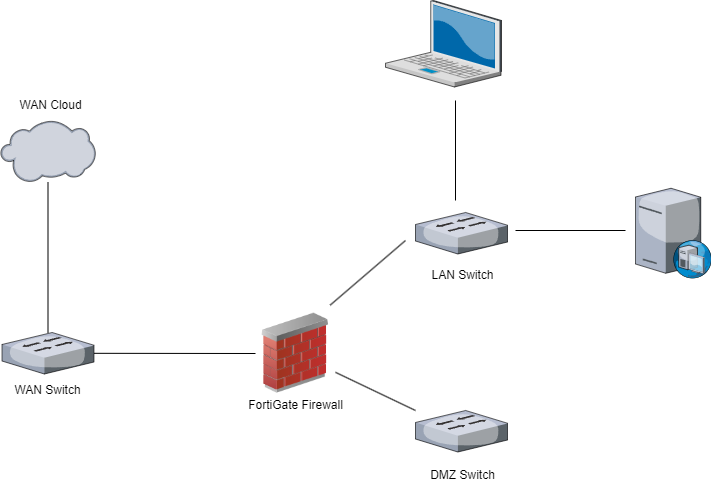

The diagram above was exported from draw.io. Its source (the exported page's mxGraphModel, read from the mxfile embedded in the PNG):
<mxGraphModel dx="794" dy="470" grid="1" gridSize="10" guides="1" tooltips="1" connect="1" arrows="1" fold="1" page="1" pageScale="1" pageWidth="850" pageHeight="1100" math="0" shadow="0">
  <root>
    <mxCell id="0" />
    <mxCell id="1" parent="0" />
    <mxCell id="pY28GtM63PGBfvaxOO0n-1" value="" style="verticalLabelPosition=bottom;sketch=0;aspect=fixed;html=1;verticalAlign=top;strokeColor=none;align=center;outlineConnect=0;shape=mxgraph.citrix.cloud;" vertex="1" parent="1">
      <mxGeometry x="65" y="280" width="95" height="62" as="geometry" />
    </mxCell>
    <mxCell id="pY28GtM63PGBfvaxOO0n-2" value="WAN Cloud" style="text;html=1;align=center;verticalAlign=middle;resizable=0;points=[];autosize=1;strokeColor=none;fillColor=none;" vertex="1" parent="1">
      <mxGeometry x="70" y="250" width="90" height="30" as="geometry" />
    </mxCell>
    <mxCell id="pY28GtM63PGBfvaxOO0n-3" value="" style="verticalLabelPosition=bottom;sketch=0;aspect=fixed;html=1;verticalAlign=top;strokeColor=none;align=center;outlineConnect=0;shape=mxgraph.citrix.switch;" vertex="1" parent="1">
      <mxGeometry x="66.5" y="492" width="92" height="41.5" as="geometry" />
    </mxCell>
    <mxCell id="pY28GtM63PGBfvaxOO0n-5" value="WAN Switch" style="text;html=1;align=center;verticalAlign=middle;resizable=0;points=[];autosize=1;strokeColor=none;fillColor=none;" vertex="1" parent="1">
      <mxGeometry x="66.5" y="535" width="90" height="30" as="geometry" />
    </mxCell>
    <mxCell id="pY28GtM63PGBfvaxOO0n-6" value="" style="endArrow=none;html=1;rounded=0;" edge="1" parent="1" source="pY28GtM63PGBfvaxOO0n-3" target="pY28GtM63PGBfvaxOO0n-1">
      <mxGeometry width="50" height="50" relative="1" as="geometry">
        <mxPoint x="95" y="462" as="sourcePoint" />
        <mxPoint x="145" y="412" as="targetPoint" />
      </mxGeometry>
    </mxCell>
    <mxCell id="pY28GtM63PGBfvaxOO0n-7" value="" style="image;html=1;image=img/lib/clip_art/networking/Firewall_02_128x128.png" vertex="1" parent="1">
      <mxGeometry x="320" y="472.75" width="80" height="80" as="geometry" />
    </mxCell>
    <mxCell id="pY28GtM63PGBfvaxOO0n-8" value="FortiGate Firewall" style="text;html=1;align=center;verticalAlign=middle;resizable=0;points=[];autosize=1;strokeColor=none;fillColor=none;" vertex="1" parent="1">
      <mxGeometry x="300" y="550" width="120" height="30" as="geometry" />
    </mxCell>
    <mxCell id="pY28GtM63PGBfvaxOO0n-9" value="" style="endArrow=none;html=1;rounded=0;" edge="1" parent="1" target="pY28GtM63PGBfvaxOO0n-3">
      <mxGeometry width="50" height="50" relative="1" as="geometry">
        <mxPoint x="320" y="513" as="sourcePoint" />
        <mxPoint x="255" y="372" as="targetPoint" />
      </mxGeometry>
    </mxCell>
    <mxCell id="pY28GtM63PGBfvaxOO0n-10" value="" style="endArrow=none;html=1;rounded=0;" edge="1" parent="1" target="pY28GtM63PGBfvaxOO0n-7">
      <mxGeometry width="50" height="50" relative="1" as="geometry">
        <mxPoint x="480" y="570" as="sourcePoint" />
        <mxPoint x="249" y="580" as="targetPoint" />
      </mxGeometry>
    </mxCell>
    <mxCell id="pY28GtM63PGBfvaxOO0n-11" value="" style="verticalLabelPosition=bottom;sketch=0;aspect=fixed;html=1;verticalAlign=top;strokeColor=none;align=center;outlineConnect=0;shape=mxgraph.citrix.switch;" vertex="1" parent="1">
      <mxGeometry x="480" y="570" width="92" height="41.5" as="geometry" />
    </mxCell>
    <mxCell id="pY28GtM63PGBfvaxOO0n-13" value="DMZ Switch" style="text;html=1;align=center;verticalAlign=middle;resizable=0;points=[];autosize=1;strokeColor=none;fillColor=none;" vertex="1" parent="1">
      <mxGeometry x="482" y="620" width="90" height="30" as="geometry" />
    </mxCell>
    <mxCell id="pY28GtM63PGBfvaxOO0n-14" value="" style="endArrow=none;html=1;rounded=0;exitX=0.933;exitY=-0.101;exitDx=0;exitDy=0;exitPerimeter=0;" edge="1" parent="1" source="pY28GtM63PGBfvaxOO0n-7">
      <mxGeometry width="50" height="50" relative="1" as="geometry">
        <mxPoint x="430" y="440" as="sourcePoint" />
        <mxPoint x="470" y="400" as="targetPoint" />
      </mxGeometry>
    </mxCell>
    <mxCell id="pY28GtM63PGBfvaxOO0n-15" value="" style="verticalLabelPosition=bottom;sketch=0;aspect=fixed;html=1;verticalAlign=top;strokeColor=none;align=center;outlineConnect=0;shape=mxgraph.citrix.switch;" vertex="1" parent="1">
      <mxGeometry x="480" y="372" width="92" height="41.5" as="geometry" />
    </mxCell>
    <mxCell id="pY28GtM63PGBfvaxOO0n-16" value="LAN Switch" style="text;html=1;align=center;verticalAlign=middle;resizable=0;points=[];autosize=1;strokeColor=none;fillColor=none;" vertex="1" parent="1">
      <mxGeometry x="482" y="420" width="90" height="30" as="geometry" />
    </mxCell>
    <mxCell id="pY28GtM63PGBfvaxOO0n-17" value="" style="endArrow=none;html=1;rounded=0;" edge="1" parent="1">
      <mxGeometry width="50" height="50" relative="1" as="geometry">
        <mxPoint x="520" y="360" as="sourcePoint" />
        <mxPoint x="520" y="260" as="targetPoint" />
      </mxGeometry>
    </mxCell>
    <mxCell id="pY28GtM63PGBfvaxOO0n-18" value="" style="verticalLabelPosition=bottom;sketch=0;aspect=fixed;html=1;verticalAlign=top;strokeColor=none;align=center;outlineConnect=0;shape=mxgraph.citrix.laptop_2;" vertex="1" parent="1">
      <mxGeometry x="450" y="160" width="116" height="86.5" as="geometry" />
    </mxCell>
    <mxCell id="pY28GtM63PGBfvaxOO0n-19" value="" style="endArrow=none;html=1;rounded=0;" edge="1" parent="1">
      <mxGeometry width="50" height="50" relative="1" as="geometry">
        <mxPoint x="580" y="390" as="sourcePoint" />
        <mxPoint x="690" y="390" as="targetPoint" />
      </mxGeometry>
    </mxCell>
    <mxCell id="pY28GtM63PGBfvaxOO0n-20" value="" style="verticalLabelPosition=bottom;sketch=0;aspect=fixed;html=1;verticalAlign=top;strokeColor=none;align=center;outlineConnect=0;shape=mxgraph.citrix.dhcp_server;" vertex="1" parent="1">
      <mxGeometry x="700" y="347.75" width="76" height="90" as="geometry" />
    </mxCell>
  </root>
</mxGraphModel>